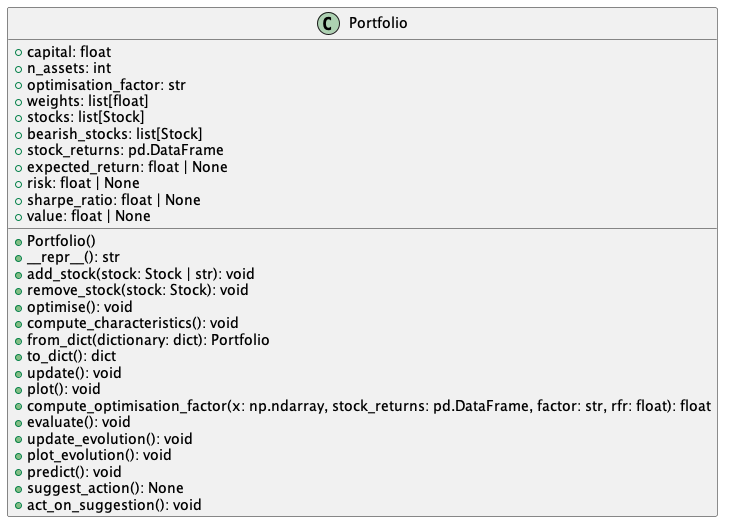

The diagram above was rendered by PlantUML. Its source (embedded in the PNG):
@startuml

class Portfolio {
    + capital: float
    + n_assets: int
    + optimisation_factor: str
    + weights: list[float]
    + stocks: list[Stock]
    + bearish_stocks: list[Stock]
    + stock_returns: pd.DataFrame
    + expected_return: float | None
    + risk: float | None
    + sharpe_ratio: float | None
    + value: float | None

    + Portfolio()
    + __repr__(): str
    + add_stock(stock: Stock | str): void
    + remove_stock(stock: Stock): void
    + optimise(): void
    + compute_characteristics(): void
    + from_dict(dictionary: dict): Portfolio
    + to_dict(): dict
    + update(): void
    + plot(): void
    + compute_optimisation_factor(x: np.ndarray, stock_returns: pd.DataFrame, factor: str, rfr: float): float
    + evaluate(): void
    + update_evolution(): void
    + plot_evolution(): void
    + predict(): void
    + suggest_action(): None
    + act_on_suggestion(): void
}

@enduml